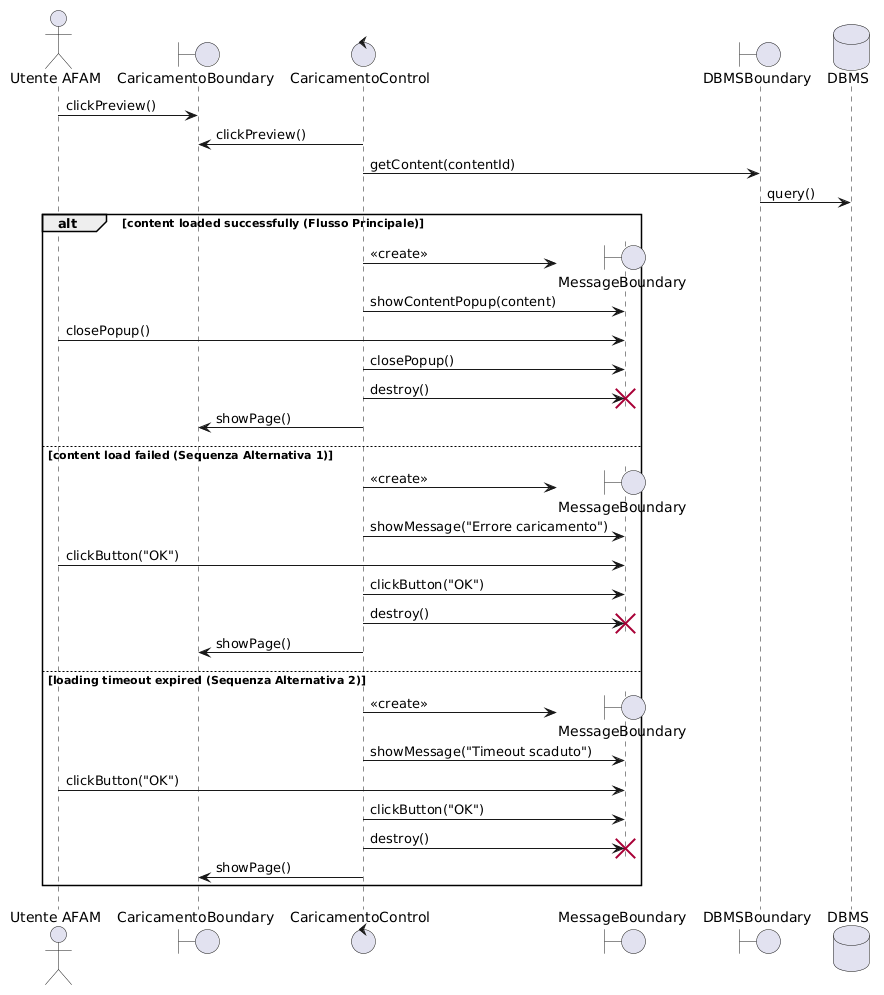

The diagram above was rendered by PlantUML. Its source (embedded in the PNG):
@startuml
<style>
sequenceDiagram { participant { padding 20 } message { MaximumWidth 150 } }
</style>

actor "Utente AFAM" as Utente
boundary "CaricamentoBoundary" as CarB
control "CaricamentoControl" as CarC
boundary "MessageBoundary" as MsgB
boundary "DBMSBoundary" as DBMSB
database "DBMS" as DB

Utente -> CarB : clickPreview()
CarC -> CarB : clickPreview()

CarC -> DBMSB : getContent(contentId)
DBMSB -> DB : query()

alt content loaded successfully (Flusso Principale)
    CarC -> MsgB ** : <<create>>
    CarC -> MsgB : showContentPopup(content)
    
    Utente -> MsgB : closePopup()
    CarC -> MsgB : closePopup()
    
    ' Distruzione esplicita da parte del Control
    CarC -> MsgB !! : destroy()
    
    CarC -> CarB : showPage()

else content load failed (Sequenza Alternativa 1)
    CarC -> MsgB ** : <<create>>
    CarC -> MsgB : showMessage("Errore caricamento")
    
    Utente -> MsgB : clickButton("OK")
    CarC -> MsgB : clickButton("OK")
    
    ' Distruzione esplicita da parte del Control
    CarC -> MsgB !! : destroy()
    
    CarC -> CarB : showPage()

else loading timeout expired (Sequenza Alternativa 2)
    CarC -> MsgB ** : <<create>>
    CarC -> MsgB : showMessage("Timeout scaduto")
    
    Utente -> MsgB : clickButton("OK")
    CarC -> MsgB : clickButton("OK")
    
    ' Distruzione esplicita da parte del Control
    CarC -> MsgB !! : destroy()
    
    CarC -> CarB : showPage()
end
@enduml